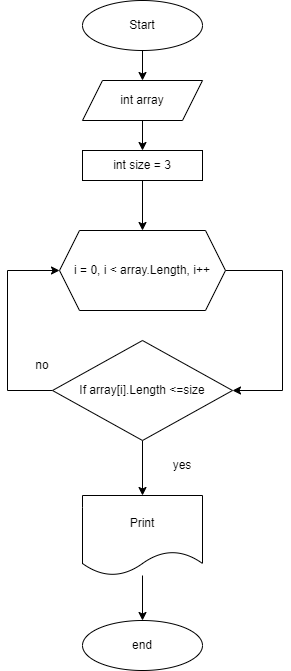

The diagram above was exported from draw.io. Its source (the exported page's mxGraphModel, read from the mxfile embedded in the PNG):
<mxGraphModel dx="768" dy="303" grid="1" gridSize="10" guides="1" tooltips="1" connect="1" arrows="1" fold="1" page="1" pageScale="1" pageWidth="827" pageHeight="1169" background="#ffffff" math="0" shadow="0">
  <root>
    <mxCell id="0" />
    <mxCell id="1" parent="0" />
    <mxCell id="PS8pvkU6vdmtrygjjqLJ-8" value="" style="edgeStyle=orthogonalEdgeStyle;rounded=0;orthogonalLoop=1;jettySize=auto;html=1;" parent="1" source="PS8pvkU6vdmtrygjjqLJ-1" target="PS8pvkU6vdmtrygjjqLJ-2" edge="1">
      <mxGeometry relative="1" as="geometry" />
    </mxCell>
    <mxCell id="PS8pvkU6vdmtrygjjqLJ-1" value="Start" style="ellipse;whiteSpace=wrap;html=1;" parent="1" vertex="1">
      <mxGeometry x="300" y="10" width="120" height="50" as="geometry" />
    </mxCell>
    <mxCell id="PS8pvkU6vdmtrygjjqLJ-21" value="" style="edgeStyle=orthogonalEdgeStyle;rounded=0;orthogonalLoop=1;jettySize=auto;html=1;" parent="1" source="PS8pvkU6vdmtrygjjqLJ-2" target="PS8pvkU6vdmtrygjjqLJ-19" edge="1">
      <mxGeometry relative="1" as="geometry" />
    </mxCell>
    <mxCell id="PS8pvkU6vdmtrygjjqLJ-2" value="int array" style="shape=parallelogram;perimeter=parallelogramPerimeter;whiteSpace=wrap;html=1;fixedSize=1;" parent="1" vertex="1">
      <mxGeometry x="300" y="90" width="120" height="40" as="geometry" />
    </mxCell>
    <mxCell id="PS8pvkU6vdmtrygjjqLJ-24" style="edgeStyle=orthogonalEdgeStyle;rounded=0;orthogonalLoop=1;jettySize=auto;html=1;entryX=1;entryY=0.5;entryDx=0;entryDy=0;" parent="1" source="PS8pvkU6vdmtrygjjqLJ-4" target="PS8pvkU6vdmtrygjjqLJ-6" edge="1">
      <mxGeometry relative="1" as="geometry">
        <mxPoint x="490" y="370" as="targetPoint" />
        <Array as="points">
          <mxPoint x="500" y="280" />
          <mxPoint x="500" y="400" />
        </Array>
      </mxGeometry>
    </mxCell>
    <mxCell id="PS8pvkU6vdmtrygjjqLJ-4" value="i = 0, i &amp;lt; array.Length, i++" style="shape=hexagon;perimeter=hexagonPerimeter2;whiteSpace=wrap;html=1;fixedSize=1;" parent="1" vertex="1">
      <mxGeometry x="277" y="240" width="166" height="80" as="geometry" />
    </mxCell>
    <mxCell id="PS8pvkU6vdmtrygjjqLJ-14" value="" style="edgeStyle=orthogonalEdgeStyle;rounded=0;orthogonalLoop=1;jettySize=auto;html=1;" parent="1" source="PS8pvkU6vdmtrygjjqLJ-6" target="PS8pvkU6vdmtrygjjqLJ-11" edge="1">
      <mxGeometry relative="1" as="geometry" />
    </mxCell>
    <mxCell id="PS8pvkU6vdmtrygjjqLJ-16" style="edgeStyle=orthogonalEdgeStyle;rounded=0;orthogonalLoop=1;jettySize=auto;html=1;entryX=0;entryY=0.5;entryDx=0;entryDy=0;" parent="1" source="PS8pvkU6vdmtrygjjqLJ-6" target="PS8pvkU6vdmtrygjjqLJ-4" edge="1">
      <mxGeometry relative="1" as="geometry">
        <mxPoint x="270" y="230" as="targetPoint" />
        <Array as="points">
          <mxPoint x="225" y="400" />
          <mxPoint x="225" y="280" />
        </Array>
      </mxGeometry>
    </mxCell>
    <mxCell id="PS8pvkU6vdmtrygjjqLJ-6" value="If array[i].Length &amp;lt;=size" style="rhombus;whiteSpace=wrap;html=1;" parent="1" vertex="1">
      <mxGeometry x="270" y="350" width="180" height="100" as="geometry" />
    </mxCell>
    <mxCell id="PS8pvkU6vdmtrygjjqLJ-13" value="" style="edgeStyle=orthogonalEdgeStyle;rounded=0;orthogonalLoop=1;jettySize=auto;html=1;" parent="1" source="PS8pvkU6vdmtrygjjqLJ-11" target="PS8pvkU6vdmtrygjjqLJ-12" edge="1">
      <mxGeometry relative="1" as="geometry" />
    </mxCell>
    <mxCell id="PS8pvkU6vdmtrygjjqLJ-11" value="Print" style="shape=document;whiteSpace=wrap;html=1;boundedLbl=1;" parent="1" vertex="1">
      <mxGeometry x="300" y="505" width="120" height="80" as="geometry" />
    </mxCell>
    <mxCell id="PS8pvkU6vdmtrygjjqLJ-12" value="end" style="ellipse;whiteSpace=wrap;html=1;" parent="1" vertex="1">
      <mxGeometry x="300" y="630" width="120" height="50" as="geometry" />
    </mxCell>
    <mxCell id="PS8pvkU6vdmtrygjjqLJ-17" value="yes" style="text;html=1;strokeColor=none;fillColor=none;align=center;verticalAlign=middle;whiteSpace=wrap;rounded=0;" parent="1" vertex="1">
      <mxGeometry x="370" y="460" width="60" height="30" as="geometry" />
    </mxCell>
    <mxCell id="PS8pvkU6vdmtrygjjqLJ-18" value="no" style="text;html=1;strokeColor=none;fillColor=none;align=center;verticalAlign=middle;whiteSpace=wrap;rounded=0;" parent="1" vertex="1">
      <mxGeometry x="230" y="360" width="60" height="30" as="geometry" />
    </mxCell>
    <mxCell id="PS8pvkU6vdmtrygjjqLJ-22" value="" style="edgeStyle=orthogonalEdgeStyle;rounded=0;orthogonalLoop=1;jettySize=auto;html=1;" parent="1" source="PS8pvkU6vdmtrygjjqLJ-19" target="PS8pvkU6vdmtrygjjqLJ-4" edge="1">
      <mxGeometry relative="1" as="geometry" />
    </mxCell>
    <mxCell id="PS8pvkU6vdmtrygjjqLJ-19" value="int size = 3" style="rounded=0;whiteSpace=wrap;html=1;" parent="1" vertex="1">
      <mxGeometry x="300" y="160" width="120" height="30" as="geometry" />
    </mxCell>
  </root>
</mxGraphModel>